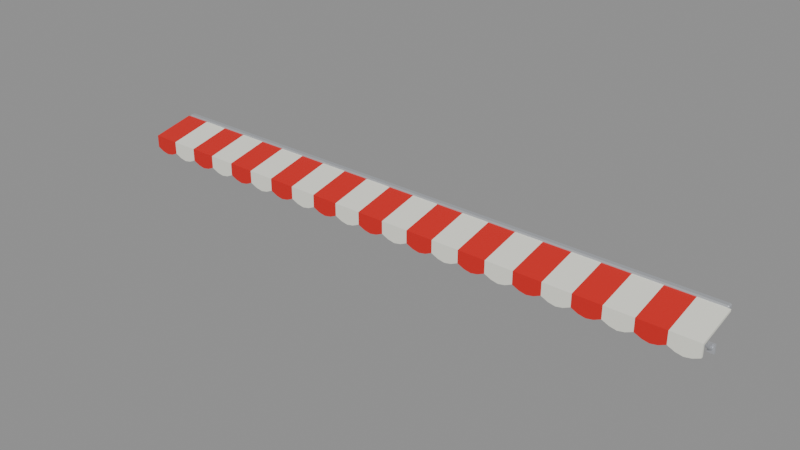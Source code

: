 # Source: toldo_frente_grande.blend  (saved by Blender 5.3.31; exported with 4.5.12 LTS)
import bpy
from mathutils import Matrix  # noqa: F401  (used for matrix-valued properties, if any)

bpy.ops.wm.read_factory_settings(use_empty=True)
scene = bpy.context.scene
scene.name = 'Scene'

# ---- materials (node trees are filled in below, after node groups)
mat_m_rojoacento = bpy.data.materials.new('M_RojoAcento')
mat_m_rojoacento.diffuse_color = (0.6939, 0.0137, 0.01033, 1.0)
mat_m_blancocrema = bpy.data.materials.new('M_BlancoCrema')
mat_m_blancocrema.diffuse_color = (0.8879, 0.8879, 0.7913, 1.0)
mat_m_acero = bpy.data.materials.new('M_Acero')
mat_m_acero.diffuse_color = (0.6376, 0.6584, 0.6939, 1.0)

# ---- material node trees
mat_m_rojoacento.use_nodes = True; mat_m_rojoacento.node_tree.nodes.clear()
_N = mat_m_rojoacento.node_tree.nodes; _L = mat_m_rojoacento.node_tree.links
n0 = _N.new('ShaderNodeBsdfPrincipled'); n0.name = 'Principled BSDF'; n0.location = (-200, 100)
n0.inputs[0].default_value = (0.6939, 0.0137, 0.01033, 1.0)
n0.inputs[2].default_value = 0.6
n0.inputs[10].default_value = 0.005
n1 = _N.new('ShaderNodeOutputMaterial'); n1.name = 'Material Output'; n1.location = (200, 100)
_L.new(n0.outputs[0], n1.inputs[0])
n1.is_active_output = True
mat_m_blancocrema.use_nodes = True; mat_m_blancocrema.node_tree.nodes.clear()
_N = mat_m_blancocrema.node_tree.nodes; _L = mat_m_blancocrema.node_tree.links
n0 = _N.new('ShaderNodeBsdfPrincipled'); n0.name = 'Principled BSDF'; n0.location = (-200, 100)
n0.inputs[0].default_value = (0.8879, 0.8879, 0.7913, 1.0)
n0.inputs[2].default_value = 0.7
n0.inputs[10].default_value = 0.005
n1 = _N.new('ShaderNodeOutputMaterial'); n1.name = 'Material Output'; n1.location = (200, 100)
_L.new(n0.outputs[0], n1.inputs[0])
n1.is_active_output = True
mat_m_acero.use_nodes = True; mat_m_acero.node_tree.nodes.clear()
_N = mat_m_acero.node_tree.nodes; _L = mat_m_acero.node_tree.links
n0 = _N.new('ShaderNodeBsdfPrincipled'); n0.name = 'Principled BSDF'; n0.location = (-200, 100)
n0.inputs[0].default_value = (0.6376, 0.6584, 0.6939, 1.0)
n0.inputs[1].default_value = 0.6
n0.inputs[2].default_value = 0.35
n0.inputs[10].default_value = 0.005
n1 = _N.new('ShaderNodeOutputMaterial'); n1.name = 'Material Output'; n1.location = (200, 100)
_L.new(n0.outputs[0], n1.inputs[0])
n1.is_active_output = True

# ---- meshes
me_pieza_punta_izq = bpy.data.meshes.new('pieza_punta_izq')
me_pieza_punta_izq.from_pydata([(-1.7, -0.033, 0.929), (-1.7, -0.033, 0.941), (-1.7, -0.272, 0.8903), (-1.7, -0.272, 0.8202), (-1.7, -0.26, 0.8202), (-1.7, -0.26, 0.8783), (-1.545, -0.033, 0.929), (-1.545, -0.033, 0.941), (-1.545, -0.272, 0.8903), (-1.545, -0.272, 0.8202), (-1.545, -0.26, 0.8202), (-1.545, -0.26, 0.8783), (-1.391, -0.033, 0.929), (-1.391, -0.033, 0.941), (-1.391, -0.272, 0.8903), (-1.391, -0.272, 0.8202), (-1.391, -0.26, 0.8202), (-1.391, -0.26, 0.8783), (-1.661, -0.272, 0.8026), (-1.661, -0.26, 0.8026), (-1.623, -0.272, 0.7952), (-1.623, -0.26, 0.7952), (-1.584, -0.272, 0.8026), (-1.584, -0.26, 0.8026), (-1.507, -0.272, 0.8026), (-1.507, -0.26, 0.8026), (-1.468, -0.272, 0.7952), (-1.468, -0.26, 0.7952), (-1.43, -0.272, 0.8026), (-1.43, -0.26, 0.8026), (-1.637, -0.00438, 0.6969), (-1.638, -0.0006637, 0.7017), (-1.634, 0.002269, 0.7055), (-1.628, 0.002702, 0.7061), (-1.623, 0.0003796, 0.7031), (-1.622, -0.003336, 0.6983), (-1.626, -0.006269, 0.6945), (-1.632, -0.006702, 0.6939), (-1.684, -0.027, 0.92), (-1.684, -0.033, 0.926), (-1.69, -0.027, 0.926), (-1.684, -0.033, 0.944), (-1.684, -0.027, 0.95), (-1.69, -0.027, 0.944), (-1.684, -0.004, 0.92), (-1.69, -0.004, 0.926), (-1.684, 0.002, 0.926), (-1.684, -0.004, 0.95), (-1.684, 0.002, 0.944), (-1.69, -0.004, 0.944), (-1.632, -0.2247, 0.8622), (-1.626, -0.2243, 0.8627), (-1.622, -0.2213, 0.8665), (-1.623, -0.2176, 0.8713), (-1.628, -0.2153, 0.8743), (-1.634, -0.2157, 0.8738), (-1.638, -0.2187, 0.87), (-1.637, -0.2224, 0.8652), (-1.648, -0.006, 0.68), (-1.648, -0.006, 0.73), (-1.648, 0.002, 0.68), (-1.648, 0.002, 0.73), (-1.612, -0.006, 0.68), (-1.612, -0.006, 0.73), (-1.612, 0.002, 0.68), (-1.612, 0.002, 0.73), (-1.391, -0.004, 0.92), (-1.391, 0.002, 0.926), (-1.391, -0.004, 0.95), (-1.391, 0.002, 0.944), (-1.391, -0.027, 0.92), (-1.391, -0.033, 0.926), (-1.391, -0.027, 0.95), (-1.391, -0.033, 0.944)], [], [(1, 2, 8, 7), (0, 6, 11, 5), (2, 3, 18, 20, 22, 9, 8), (5, 11, 10, 23, 21, 19, 4), (3, 4, 19, 18), (18, 19, 21, 20), (20, 21, 23, 22), (22, 23, 10, 9), (7, 8, 14, 13), (6, 12, 17, 11), (8, 9, 24, 26, 28, 15, 14), (11, 17, 16, 29, 27, 25, 10), (9, 10, 25, 24), (24, 25, 27, 26), (26, 27, 29, 28), (28, 29, 16, 15), (0, 5, 4, 3, 2, 1), (35, 34, 53, 52), (37, 36, 51, 50), (32, 31, 56, 55), (33, 32, 55, 54), (34, 33, 54, 53), (36, 35, 52, 51), (38, 39, 40), (41, 42, 43), (44, 45, 46), (47, 48, 49), (44, 38, 40, 45), (39, 41, 43, 40), (42, 47, 49, 43), (48, 46, 45, 49), (66, 44, 46, 67), (72, 42, 41, 73), (40, 43, 49, 45), (71, 73, 41, 39), (68, 47, 42, 72), (31, 30, 57, 56), (30, 37, 50, 57), (30, 31, 32, 33, 34, 35, 36, 37), (50, 51, 52, 53, 54, 55, 56, 57), (58, 59, 61, 60), (60, 61, 65, 64), (64, 65, 63, 62), (62, 63, 59, 58), (60, 64, 62, 58), (65, 61, 59, 63), (38, 70, 71, 39), (47, 68, 69, 48), (46, 48, 69, 67), (44, 66, 70, 38)])
me_pieza_punta_izq.polygons.foreach_set('use_smooth', [True] * 50)
me_pieza_punta_izq.polygons.foreach_set('material_index', [0, 0, 0, 0, 0, 0, 0, 0, 1, 1, 1, 1, 1, 1, 1, 1, 0, 2, 2, 2, 2, 2, 2, 2, 2, 2, 2, 2, 2, 2, 2, 2, 2, 2, 2, 2, 2, 2, 2, 2, 2, 2, 2, 2, 2, 2, 2, 2, 2, 2])
_k = set([(0, 1), (0, 5), (0, 6), (1, 2), (1, 7), (2, 3), (2, 8), (3, 4), (3, 18), (4, 5), (4, 19), (5, 11), (6, 11), (6, 12), (7, 8), (7, 13), (8, 9), (8, 14), (9, 10), (9, 22), (9, 24), (10, 11), (10, 23), (10, 25), (11, 17), (12, 17), (13, 14), (14, 15), (15, 16), (15, 28), (16, 17), (16, 29), (18, 20), (19, 21), (20, 22), (21, 23), (24, 26), (25, 27), (26, 28), (27, 29), (30, 31), (30, 37), (30, 57), (31, 32), (31, 56), (32, 33), (32, 55), (33, 34), (33, 54), (34, 35), (34, 53), (35, 36), (35, 52), (36, 37), (36, 51), (37, 50), (38, 39), (38, 40), (38, 44), (38, 70), (39, 40), (39, 41), (39, 71), (40, 43), (40, 45), (41, 42), (41, 43), (41, 73), (42, 43), (42, 47), (42, 72), (43, 49), (44, 45), (44, 46), (44, 66), (45, 46), (45, 49), (46, 48), (46, 67), (47, 48), (47, 49), (47, 68), (48, 49), (48, 69), (50, 51), (50, 57), (51, 52), (52, 53), (53, 54), (54, 55), (55, 56), (56, 57), (58, 59), (58, 60), (58, 62), (59, 61), (59, 63), (60, 61), (60, 64), (61, 65), (62, 63), (62, 64), (63, 65), (64, 65), (66, 67), (66, 70), (67, 69), (68, 69), (68, 72), (70, 71), (71, 73), (72, 73)])
me_pieza_punta_izq.attributes.new('sharp_edge', 'BOOLEAN', 'EDGE').data.foreach_set('value', [ (min(e.vertices), max(e.vertices)) in _k for e in me_pieza_punta_izq.edges])
me_pieza_punta_izq.materials.append(mat_m_rojoacento)
me_pieza_punta_izq.materials.append(mat_m_blancocrema)
me_pieza_punta_izq.materials.append(mat_m_acero)
me_pieza_punta_izq.update()
me_pieza_tramo = bpy.data.meshes.new('pieza_tramo')
me_pieza_tramo.from_pydata([(-1.391, -0.033, 0.929), (-1.391, -0.033, 0.941), (-1.391, -0.272, 0.8903), (-1.391, -0.272, 0.8202), (-1.391, -0.26, 0.8202), (-1.391, -0.26, 0.8783), (-1.236, -0.033, 0.929), (-1.236, -0.033, 0.941), (-1.236, -0.272, 0.8903), (-1.236, -0.272, 0.8202), (-1.236, -0.26, 0.8202), (-1.236, -0.26, 0.8783), (-1.082, -0.033, 0.929), (-1.082, -0.033, 0.941), (-1.082, -0.272, 0.8903), (-1.082, -0.272, 0.8202), (-1.082, -0.26, 0.8202), (-1.082, -0.26, 0.8783), (-0.9273, -0.033, 0.929), (-0.9273, -0.033, 0.941), (-0.9273, -0.272, 0.8903), (-0.9273, -0.272, 0.8202), (-0.9273, -0.26, 0.8202), (-0.9273, -0.26, 0.8783), (-0.7727, -0.033, 0.929), (-0.7727, -0.033, 0.941), (-0.7727, -0.272, 0.8903), (-0.7727, -0.272, 0.8202), (-0.7727, -0.26, 0.8202), (-0.7727, -0.26, 0.8783), (-0.6182, -0.033, 0.929), (-0.6182, -0.033, 0.941), (-0.6182, -0.272, 0.8903), (-0.6182, -0.272, 0.8202), (-0.6182, -0.26, 0.8202), (-0.6182, -0.26, 0.8783), (-0.4636, -0.033, 0.929), (-0.4636, -0.033, 0.941), (-0.4636, -0.272, 0.8903), (-0.4636, -0.272, 0.8202), (-0.4636, -0.26, 0.8202), (-0.4636, -0.26, 0.8783), (-0.3091, -0.033, 0.929), (-0.3091, -0.033, 0.941), (-0.3091, -0.272, 0.8903), (-0.3091, -0.272, 0.8202), (-0.3091, -0.26, 0.8202), (-0.3091, -0.26, 0.8783), (-0.1545, -0.033, 0.929), (-0.1545, -0.033, 0.941), (-0.1545, -0.272, 0.8903), (-0.1545, -0.272, 0.8202), (-0.1545, -0.26, 0.8202), (-0.1545, -0.26, 0.8783), (0.0, -0.033, 0.929), (0.0, -0.033, 0.941), (0.0, -0.272, 0.8903), (0.0, -0.272, 0.8202), (0.0, -0.26, 0.8202), (0.0, -0.26, 0.8783), (0.1545, -0.033, 0.929), (0.1545, -0.033, 0.941), (0.1545, -0.272, 0.8903), (0.1545, -0.272, 0.8202), (0.1545, -0.26, 0.8202), (0.1545, -0.26, 0.8783), (0.3091, -0.033, 0.929), (0.3091, -0.033, 0.941), (0.3091, -0.272, 0.8903), (0.3091, -0.272, 0.8202), (0.3091, -0.26, 0.8202), (0.3091, -0.26, 0.8783), (0.4636, -0.033, 0.929), (0.4636, -0.033, 0.941), (0.4636, -0.272, 0.8903), (0.4636, -0.272, 0.8202), (0.4636, -0.26, 0.8202), (0.4636, -0.26, 0.8783), (0.6182, -0.033, 0.929), (0.6182, -0.033, 0.941), (0.6182, -0.272, 0.8903), (0.6182, -0.272, 0.8202), (0.6182, -0.26, 0.8202), (0.6182, -0.26, 0.8783), (0.7727, -0.033, 0.929), (0.7727, -0.033, 0.941), (0.7727, -0.272, 0.8903), (0.7727, -0.272, 0.8202), (0.7727, -0.26, 0.8202), (0.7727, -0.26, 0.8783), (0.9273, -0.033, 0.929), (0.9273, -0.033, 0.941), (0.9273, -0.272, 0.8903), (0.9273, -0.272, 0.8202), (0.9273, -0.26, 0.8202), (0.9273, -0.26, 0.8783), (1.082, -0.033, 0.929), (1.082, -0.033, 0.941), (1.082, -0.272, 0.8903), (1.082, -0.272, 0.8202), (1.082, -0.26, 0.8202), (1.082, -0.26, 0.8783), (1.236, -0.033, 0.929), (1.236, -0.033, 0.941), (1.236, -0.272, 0.8903), (1.236, -0.272, 0.8202), (1.236, -0.26, 0.8202), (1.236, -0.26, 0.8783), (1.391, -0.033, 0.929), (1.391, -0.033, 0.941), (1.391, -0.272, 0.8903), (1.391, -0.272, 0.8202), (1.391, -0.26, 0.8202), (1.391, -0.26, 0.8783), (-1.352, -0.272, 0.8026), (-1.352, -0.26, 0.8026), (-1.314, -0.272, 0.7952), (-1.314, -0.26, 0.7952), (-1.275, -0.272, 0.8026), (-1.275, -0.26, 0.8026), (-1.198, -0.272, 0.8026), (-1.198, -0.26, 0.8026), (-1.159, -0.272, 0.7952), (-1.159, -0.26, 0.7952), (-1.12, -0.272, 0.8026), (-1.12, -0.26, 0.8026), (-1.043, -0.272, 0.8026), (-1.043, -0.26, 0.8026), (-1.005, -0.272, 0.7952), (-1.005, -0.26, 0.7952), (-0.9659, -0.272, 0.8026), (-0.9659, -0.26, 0.8026), (-0.8886, -0.272, 0.8026), (-0.8886, -0.26, 0.8026), (-0.85, -0.272, 0.7952), (-0.85, -0.26, 0.7952), (-0.8114, -0.272, 0.8026), (-0.8114, -0.26, 0.8026), (-0.7341, -0.272, 0.8026), (-0.7341, -0.26, 0.8026), (-0.6955, -0.272, 0.7952), (-0.6955, -0.26, 0.7952), (-0.6568, -0.272, 0.8026), (-0.6568, -0.26, 0.8026), (-0.5795, -0.272, 0.8026), (-0.5795, -0.26, 0.8026), (-0.5409, -0.272, 0.7952), (-0.5409, -0.26, 0.7952), (-0.5023, -0.272, 0.8026), (-0.5023, -0.26, 0.8026), (-0.425, -0.272, 0.8026), (-0.425, -0.26, 0.8026), (-0.3864, -0.272, 0.7952), (-0.3864, -0.26, 0.7952), (-0.3477, -0.272, 0.8026), (-0.3477, -0.26, 0.8026), (-0.2705, -0.272, 0.8026), (-0.2705, -0.26, 0.8026), (-0.2318, -0.272, 0.7952), (-0.2318, -0.26, 0.7952), (-0.1932, -0.272, 0.8026), (-0.1932, -0.26, 0.8026), (-0.1159, -0.272, 0.8026), (-0.1159, -0.26, 0.8026), (-0.07727, -0.272, 0.7952), (-0.07727, -0.26, 0.7952), (-0.03864, -0.272, 0.8026), (-0.03864, -0.26, 0.8026), (0.03864, -0.272, 0.8026), (0.03864, -0.26, 0.8026), (0.07727, -0.272, 0.7952), (0.07727, -0.26, 0.7952), (0.1159, -0.272, 0.8026), (0.1159, -0.26, 0.8026), (0.1932, -0.272, 0.8026), (0.1932, -0.26, 0.8026), (0.2318, -0.272, 0.7952), (0.2318, -0.26, 0.7952), (0.2705, -0.272, 0.8026), (0.2705, -0.26, 0.8026), (0.3477, -0.272, 0.8026), (0.3477, -0.26, 0.8026), (0.3864, -0.272, 0.7952), (0.3864, -0.26, 0.7952), (0.425, -0.272, 0.8026), (0.425, -0.26, 0.8026), (0.5023, -0.272, 0.8026), (0.5023, -0.26, 0.8026), (0.5409, -0.272, 0.7952), (0.5409, -0.26, 0.7952), (0.5795, -0.272, 0.8026), (0.5795, -0.26, 0.8026), (0.6568, -0.272, 0.8026), (0.6568, -0.26, 0.8026), (0.6955, -0.272, 0.7952), (0.6955, -0.26, 0.7952), (0.7341, -0.272, 0.8026), (0.7341, -0.26, 0.8026), (0.8114, -0.272, 0.8026), (0.8114, -0.26, 0.8026), (0.85, -0.272, 0.7952), (0.85, -0.26, 0.7952), (0.8886, -0.272, 0.8026), (0.8886, -0.26, 0.8026), (0.9659, -0.272, 0.8026), (0.9659, -0.26, 0.8026), (1.005, -0.272, 0.7952), (1.005, -0.26, 0.7952), (1.043, -0.272, 0.8026), (1.043, -0.26, 0.8026), (1.12, -0.272, 0.8026), (1.12, -0.26, 0.8026), (1.159, -0.272, 0.7952), (1.159, -0.26, 0.7952), (1.198, -0.272, 0.8026), (1.198, -0.26, 0.8026), (1.275, -0.272, 0.8026), (1.275, -0.26, 0.8026), (1.314, -0.272, 0.7952), (1.314, -0.26, 0.7952), (1.352, -0.272, 0.8026), (1.352, -0.26, 0.8026), (-1.391, -0.004, 0.92), (-1.391, 0.002, 0.926), (-1.391, -0.004, 0.95), (-1.391, 0.002, 0.944), (-1.391, -0.027, 0.92), (-1.391, -0.033, 0.926), (-1.391, -0.027, 0.95), (-1.391, -0.033, 0.944), (1.391, 0.002, 0.926), (1.391, -0.004, 0.95), (1.391, -0.027, 0.92), (1.391, -0.033, 0.944), (1.391, -0.004, 0.92), (1.391, 0.002, 0.944), (1.391, -0.033, 0.926), (1.391, -0.027, 0.95)], [], [(1, 2, 8, 7), (0, 6, 11, 5), (2, 3, 114, 116, 118, 9, 8), (5, 11, 10, 119, 117, 115, 4), (3, 4, 115, 114), (114, 115, 117, 116), (116, 117, 119, 118), (118, 119, 10, 9), (7, 8, 14, 13), (6, 12, 17, 11), (8, 9, 120, 122, 124, 15, 14), (11, 17, 16, 125, 123, 121, 10), (9, 10, 121, 120), (120, 121, 123, 122), (122, 123, 125, 124), (124, 125, 16, 15), (13, 14, 20, 19), (12, 18, 23, 17), (14, 15, 126, 128, 130, 21, 20), (17, 23, 22, 131, 129, 127, 16), (15, 16, 127, 126), (126, 127, 129, 128), (128, 129, 131, 130), (130, 131, 22, 21), (19, 20, 26, 25), (18, 24, 29, 23), (20, 21, 132, 134, 136, 27, 26), (23, 29, 28, 137, 135, 133, 22), (21, 22, 133, 132), (132, 133, 135, 134), (134, 135, 137, 136), (136, 137, 28, 27), (25, 26, 32, 31), (24, 30, 35, 29), (26, 27, 138, 140, 142, 33, 32), (29, 35, 34, 143, 141, 139, 28), (27, 28, 139, 138), (138, 139, 141, 140), (140, 141, 143, 142), (142, 143, 34, 33), (31, 32, 38, 37), (30, 36, 41, 35), (32, 33, 144, 146, 148, 39, 38), (35, 41, 40, 149, 147, 145, 34), (33, 34, 145, 144), (144, 145, 147, 146), (146, 147, 149, 148), (148, 149, 40, 39), (37, 38, 44, 43), (36, 42, 47, 41), (38, 39, 150, 152, 154, 45, 44), (41, 47, 46, 155, 153, 151, 40), (39, 40, 151, 150), (150, 151, 153, 152), (152, 153, 155, 154), (154, 155, 46, 45), (43, 44, 50, 49), (42, 48, 53, 47), (44, 45, 156, 158, 160, 51, 50), (47, 53, 52, 161, 159, 157, 46), (45, 46, 157, 156), (156, 157, 159, 158), (158, 159, 161, 160), (160, 161, 52, 51), (49, 50, 56, 55), (48, 54, 59, 53), (50, 51, 162, 164, 166, 57, 56), (53, 59, 58, 167, 165, 163, 52), (51, 52, 163, 162), (162, 163, 165, 164), (164, 165, 167, 166), (166, 167, 58, 57), (55, 56, 62, 61), (54, 60, 65, 59), (56, 57, 168, 170, 172, 63, 62), (59, 65, 64, 173, 171, 169, 58), (57, 58, 169, 168), (168, 169, 171, 170), (170, 171, 173, 172), (172, 173, 64, 63), (61, 62, 68, 67), (60, 66, 71, 65), (62, 63, 174, 176, 178, 69, 68), (65, 71, 70, 179, 177, 175, 64), (63, 64, 175, 174), (174, 175, 177, 176), (176, 177, 179, 178), (178, 179, 70, 69), (67, 68, 74, 73), (66, 72, 77, 71), (68, 69, 180, 182, 184, 75, 74), (71, 77, 76, 185, 183, 181, 70), (69, 70, 181, 180), (180, 181, 183, 182), (182, 183, 185, 184), (184, 185, 76, 75), (73, 74, 80, 79), (72, 78, 83, 77), (74, 75, 186, 188, 190, 81, 80), (77, 83, 82, 191, 189, 187, 76), (75, 76, 187, 186), (186, 187, 189, 188), (188, 189, 191, 190), (190, 191, 82, 81), (79, 80, 86, 85), (78, 84, 89, 83), (80, 81, 192, 194, 196, 87, 86), (83, 89, 88, 197, 195, 193, 82), (81, 82, 193, 192), (192, 193, 195, 194), (194, 195, 197, 196), (196, 197, 88, 87), (85, 86, 92, 91), (84, 90, 95, 89), (86, 87, 198, 200, 202, 93, 92), (89, 95, 94, 203, 201, 199, 88), (87, 88, 199, 198), (198, 199, 201, 200), (200, 201, 203, 202), (202, 203, 94, 93), (91, 92, 98, 97), (90, 96, 101, 95), (92, 93, 204, 206, 208, 99, 98), (95, 101, 100, 209, 207, 205, 94), (93, 94, 205, 204), (204, 205, 207, 206), (206, 207, 209, 208), (208, 209, 100, 99), (97, 98, 104, 103), (96, 102, 107, 101), (98, 99, 210, 212, 214, 105, 104), (101, 107, 106, 215, 213, 211, 100), (99, 100, 211, 210), (210, 211, 213, 212), (212, 213, 215, 214), (214, 215, 106, 105), (103, 104, 110, 109), (102, 108, 113, 107), (104, 105, 216, 218, 220, 111, 110), (107, 113, 112, 221, 219, 217, 106), (105, 106, 217, 216), (216, 217, 219, 218), (218, 219, 221, 220), (220, 221, 112, 111), (237, 228, 229, 233), (236, 233, 229, 227), (231, 224, 228, 237), (234, 222, 223, 230), (222, 234, 232, 226), (226, 232, 236, 227), (224, 231, 235, 225), (223, 225, 235, 230)])
me_pieza_tramo.polygons.foreach_set('use_smooth', [True] * 152)
me_pieza_tramo.polygons.foreach_set('material_index', [0, 0, 0, 0, 0, 0, 0, 0, 1, 1, 1, 1, 1, 1, 1, 1, 0, 0, 0, 0, 0, 0, 0, 0, 1, 1, 1, 1, 1, 1, 1, 1, 0, 0, 0, 0, 0, 0, 0, 0, 1, 1, 1, 1, 1, 1, 1, 1, 0, 0, 0, 0, 0, 0, 0, 0, 1, 1, 1, 1, 1, 1, 1, 1, 0, 0, 0, 0, 0, 0, 0, 0, 1, 1, 1, 1, 1, 1, 1, 1, 0, 0, 0, 0, 0, 0, 0, 0, 1, 1, 1, 1, 1, 1, 1, 1, 0, 0, 0, 0, 0, 0, 0, 0, 1, 1, 1, 1, 1, 1, 1, 1, 0, 0, 0, 0, 0, 0, 0, 0, 1, 1, 1, 1, 1, 1, 1, 1, 0, 0, 0, 0, 0, 0, 0, 0, 1, 1, 1, 1, 1, 1, 1, 1, 2, 2, 2, 2, 2, 2, 2, 2])
_k = set([(0, 5), (0, 6), (1, 2), (1, 7), (2, 3), (2, 8), (3, 4), (3, 114), (4, 5), (4, 115), (5, 11), (6, 11), (6, 12), (7, 8), (7, 13), (8, 9), (8, 14), (9, 10), (9, 118), (9, 120), (10, 11), (10, 119), (10, 121), (11, 17), (12, 17), (12, 18), (13, 14), (13, 19), (14, 15), (14, 20), (15, 16), (15, 124), (15, 126), (16, 17), (16, 125), (16, 127), (17, 23), (18, 23), (18, 24), (19, 20), (19, 25), (20, 21), (20, 26), (21, 22), (21, 130), (21, 132), (22, 23), (22, 131), (22, 133), (23, 29), (24, 29), (24, 30), (25, 26), (25, 31), (26, 27), (26, 32), (27, 28), (27, 136), (27, 138), (28, 29), (28, 137), (28, 139), (29, 35), (30, 35), (30, 36), (31, 32), (31, 37), (32, 33), (32, 38), (33, 34), (33, 142), (33, 144), (34, 35), (34, 143), (34, 145), (35, 41), (36, 41), (36, 42), (37, 38), (37, 43), (38, 39), (38, 44), (39, 40), (39, 148), (39, 150), (40, 41), (40, 149), (40, 151), (41, 47), (42, 47), (42, 48), (43, 44), (43, 49), (44, 45), (44, 50), (45, 46), (45, 154), (45, 156), (46, 47), (46, 155), (46, 157), (47, 53), (48, 53), (48, 54), (49, 50), (49, 55), (50, 51), (50, 56), (51, 52), (51, 160), (51, 162), (52, 53), (52, 161), (52, 163), (53, 59), (54, 59), (54, 60), (55, 56), (55, 61), (56, 57), (56, 62), (57, 58), (57, 166), (57, 168), (58, 59), (58, 167), (58, 169), (59, 65), (60, 65), (60, 66), (61, 62), (61, 67), (62, 63), (62, 68), (63, 64), (63, 172), (63, 174), (64, 65), (64, 173), (64, 175), (65, 71), (66, 71), (66, 72), (67, 68), (67, 73), (68, 69), (68, 74), (69, 70), (69, 178), (69, 180), (70, 71), (70, 179), (70, 181), (71, 77), (72, 77), (72, 78), (73, 74), (73, 79), (74, 75), (74, 80), (75, 76), (75, 184), (75, 186), (76, 77), (76, 185), (76, 187), (77, 83), (78, 83), (78, 84), (79, 80), (79, 85), (80, 81), (80, 86), (81, 82), (81, 190), (81, 192), (82, 83), (82, 191), (82, 193), (83, 89), (84, 89), (84, 90), (85, 86), (85, 91), (86, 87), (86, 92), (87, 88), (87, 196), (87, 198), (88, 89), (88, 197), (88, 199), (89, 95), (90, 95), (90, 96), (91, 92), (91, 97), (92, 93), (92, 98), (93, 94), (93, 202), (93, 204), (94, 95), (94, 203), (94, 205), (95, 101), (96, 101), (96, 102), (97, 98), (97, 103), (98, 99), (98, 104), (99, 100), (99, 208), (99, 210), (100, 101), (100, 209), (100, 211), (101, 107), (102, 107), (102, 108), (103, 104), (103, 109), (104, 105), (104, 110), (105, 106), (105, 214), (105, 216), (106, 107), (106, 215), (106, 217), (107, 113), (108, 113), (109, 110), (110, 111), (111, 112), (111, 220), (112, 113), (112, 221), (114, 116), (115, 117), (116, 118), (117, 119), (120, 122), (121, 123), (122, 124), (123, 125), (126, 128), (127, 129), (128, 130), (129, 131), (132, 134), (133, 135), (134, 136), (135, 137), (138, 140), (139, 141), (140, 142), (141, 143), (144, 146), (145, 147), (146, 148), (147, 149), (150, 152), (151, 153), (152, 154), (153, 155), (156, 158), (157, 159), (158, 160), (159, 161), (162, 164), (163, 165), (164, 166), (165, 167), (168, 170), (169, 171), (170, 172), (171, 173), (174, 176), (175, 177), (176, 178), (177, 179), (180, 182), (181, 183), (182, 184), (183, 185), (186, 188), (187, 189), (188, 190), (189, 191), (192, 194), (193, 195), (194, 196), (195, 197), (198, 200), (199, 201), (200, 202), (201, 203), (204, 206), (205, 207), (206, 208), (207, 209), (210, 212), (211, 213), (212, 214), (213, 215), (216, 218), (217, 219), (218, 220), (219, 221), (222, 223), (222, 226), (222, 234), (223, 225), (223, 230), (224, 225), (224, 228), (224, 231), (225, 235), (226, 227), (226, 232), (227, 229), (227, 236), (228, 229), (228, 237), (229, 233), (230, 234), (230, 235), (231, 235), (231, 237), (232, 234), (232, 236), (233, 236), (233, 237)])
me_pieza_tramo.attributes.new('sharp_edge', 'BOOLEAN', 'EDGE').data.foreach_set('value', [ (min(e.vertices), max(e.vertices)) in _k for e in me_pieza_tramo.edges])
me_pieza_tramo.materials.append(mat_m_rojoacento)
me_pieza_tramo.materials.append(mat_m_blancocrema)
me_pieza_tramo.materials.append(mat_m_acero)
me_pieza_tramo.update()
me_pieza_punta_der = bpy.data.meshes.new('pieza_punta_der')
me_pieza_punta_der.from_pydata([(1.391, -0.033, 0.929), (1.391, -0.033, 0.941), (1.391, -0.272, 0.8903), (1.391, -0.272, 0.8202), (1.391, -0.26, 0.8202), (1.391, -0.26, 0.8783), (1.545, -0.033, 0.929), (1.545, -0.033, 0.941), (1.545, -0.272, 0.8903), (1.545, -0.272, 0.8202), (1.545, -0.26, 0.8202), (1.545, -0.26, 0.8783), (1.7, -0.033, 0.929), (1.7, -0.033, 0.941), (1.7, -0.272, 0.8903), (1.7, -0.272, 0.8202), (1.7, -0.26, 0.8202), (1.7, -0.26, 0.8783), (1.43, -0.272, 0.8026), (1.43, -0.26, 0.8026), (1.468, -0.272, 0.7952), (1.468, -0.26, 0.7952), (1.507, -0.272, 0.8026), (1.507, -0.26, 0.8026), (1.584, -0.272, 0.8026), (1.584, -0.26, 0.8026), (1.623, -0.272, 0.7952), (1.623, -0.26, 0.7952), (1.661, -0.272, 0.8026), (1.661, -0.26, 0.8026), (1.684, -0.027, 0.92), (1.69, -0.027, 0.926), (1.684, -0.033, 0.926), (1.684, -0.027, 0.95), (1.684, -0.033, 0.944), (1.69, -0.027, 0.944), (1.684, -0.004, 0.92), (1.684, 0.002, 0.926), (1.69, -0.004, 0.926), (1.684, -0.004, 0.95), (1.69, -0.004, 0.944), (1.684, 0.002, 0.944), (1.628, -0.006702, 0.6939), (1.634, -0.006269, 0.6945), (1.638, -0.003336, 0.6983), (1.637, 0.0003796, 0.7031), (1.632, 0.002702, 0.7061), (1.626, 0.002269, 0.7055), (1.622, -0.0006637, 0.7017), (1.623, -0.00438, 0.6969), (1.628, -0.2247, 0.8622), (1.634, -0.2243, 0.8627), (1.638, -0.2213, 0.8665), (1.637, -0.2176, 0.8713), (1.632, -0.2153, 0.8743), (1.626, -0.2157, 0.8738), (1.622, -0.2187, 0.87), (1.623, -0.2224, 0.8652), (1.612, -0.006, 0.68), (1.612, -0.006, 0.73), (1.612, 0.002, 0.68), (1.612, 0.002, 0.73), (1.648, -0.006, 0.68), (1.648, -0.006, 0.73), (1.648, 0.002, 0.68), (1.648, 0.002, 0.73), (1.391, 0.002, 0.926), (1.391, -0.004, 0.95), (1.391, -0.027, 0.92), (1.391, -0.033, 0.944), (1.391, -0.004, 0.92), (1.391, 0.002, 0.944), (1.391, -0.033, 0.926), (1.391, -0.027, 0.95)], [], [(1, 2, 8, 7), (0, 6, 11, 5), (2, 3, 18, 20, 22, 9, 8), (5, 11, 10, 23, 21, 19, 4), (3, 4, 19, 18), (18, 19, 21, 20), (20, 21, 23, 22), (22, 23, 10, 9), (7, 8, 14, 13), (6, 12, 17, 11), (8, 9, 24, 26, 28, 15, 14), (11, 17, 16, 29, 27, 25, 10), (9, 10, 25, 24), (24, 25, 27, 26), (26, 27, 29, 28), (28, 29, 16, 15), (12, 13, 14, 15, 16, 17), (30, 31, 32), (33, 34, 35), (36, 37, 38), (39, 40, 41), (67, 39, 41, 71), (40, 38, 37, 41), (30, 36, 38, 31), (39, 33, 35, 40), (34, 32, 31, 35), (68, 30, 32, 72), (70, 36, 30, 68), (66, 71, 41, 37), (38, 40, 35, 31), (42, 43, 51, 50), (43, 44, 52, 51), (44, 45, 53, 52), (45, 46, 54, 53), (46, 47, 55, 54), (47, 48, 56, 55), (48, 49, 57, 56), (49, 42, 50, 57), (49, 48, 47, 46, 45, 44, 43, 42), (50, 51, 52, 53, 54, 55, 56, 57), (58, 59, 61, 60), (60, 61, 65, 64), (64, 65, 63, 62), (62, 63, 59, 58), (60, 64, 62, 58), (65, 61, 59, 63), (32, 34, 69, 72), (33, 73, 69, 34), (39, 67, 73, 33), (36, 70, 66, 37)])
me_pieza_punta_der.polygons.foreach_set('use_smooth', [True] * 50)
me_pieza_punta_der.polygons.foreach_set('material_index', [0, 0, 0, 0, 0, 0, 0, 0, 1, 1, 1, 1, 1, 1, 1, 1, 1, 2, 2, 2, 2, 2, 2, 2, 2, 2, 2, 2, 2, 2, 2, 2, 2, 2, 2, 2, 2, 2, 2, 2, 2, 2, 2, 2, 2, 2, 2, 2, 2, 2])
_k = set([(0, 5), (0, 6), (1, 2), (1, 7), (2, 3), (2, 8), (3, 4), (3, 18), (4, 5), (4, 19), (5, 11), (6, 11), (6, 12), (7, 8), (7, 13), (8, 9), (8, 14), (9, 10), (9, 22), (9, 24), (10, 11), (10, 23), (10, 25), (11, 17), (12, 13), (12, 17), (13, 14), (14, 15), (15, 16), (15, 28), (16, 17), (16, 29), (18, 20), (19, 21), (20, 22), (21, 23), (24, 26), (25, 27), (26, 28), (27, 29), (30, 31), (30, 32), (30, 36), (30, 68), (31, 32), (31, 35), (31, 38), (32, 34), (32, 72), (33, 34), (33, 35), (33, 39), (33, 73), (34, 35), (34, 69), (35, 40), (36, 37), (36, 38), (36, 70), (37, 38), (37, 41), (37, 66), (38, 40), (39, 40), (39, 41), (39, 67), (40, 41), (41, 71), (42, 43), (42, 49), (42, 50), (43, 44), (43, 51), (44, 45), (44, 52), (45, 46), (45, 53), (46, 47), (46, 54), (47, 48), (47, 55), (48, 49), (48, 56), (49, 57), (50, 51), (50, 57), (51, 52), (52, 53), (53, 54), (54, 55), (55, 56), (56, 57), (58, 59), (58, 60), (58, 62), (59, 61), (59, 63), (60, 61), (60, 64), (61, 65), (62, 63), (62, 64), (63, 65), (64, 65), (66, 70), (66, 71), (67, 71), (67, 73), (68, 70), (68, 72), (69, 72), (69, 73)])
me_pieza_punta_der.attributes.new('sharp_edge', 'BOOLEAN', 'EDGE').data.foreach_set('value', [ (min(e.vertices), max(e.vertices)) in _k for e in me_pieza_punta_der.edges])
me_pieza_punta_der.materials.append(mat_m_rojoacento)
me_pieza_punta_der.materials.append(mat_m_blancocrema)
me_pieza_punta_der.materials.append(mat_m_acero)
me_pieza_punta_der.update()

# ---- objects
ob_pieza_punta_izq = bpy.data.objects.new('pieza_punta_izq', me_pieza_punta_izq)
ob_pieza_tramo = bpy.data.objects.new('pieza_tramo', me_pieza_tramo)
ob_pieza_punta_der = bpy.data.objects.new('pieza_punta_der', me_pieza_punta_der)
ob_toldo_frente_grande = bpy.data.objects.new('toldo_frente_grande', None)

# ---- transforms, parenting, visibility, modifiers, constraints
ob_pieza_punta_izq.parent = ob_toldo_frente_grande
ob_pieza_punta_izq.location = (0.0, 0.0, 0.0)
ob_pieza_tramo.parent = ob_toldo_frente_grande
ob_pieza_tramo.location = (0.0, 0.0, 0.0)
ob_pieza_punta_der.parent = ob_toldo_frente_grande
ob_pieza_punta_der.location = (0.0, 0.0, 0.0)
ob_toldo_frente_grande.location = (0.0, 0.0, 0.0)
ob_toldo_frente_grande.empty_display_size = 0.1

# ---- collection membership
scene.collection.objects.link(ob_pieza_punta_izq)
scene.collection.objects.link(ob_pieza_tramo)
scene.collection.objects.link(ob_pieza_punta_der)
scene.collection.objects.link(ob_toldo_frente_grande)

# ---- scene / render settings (as saved in the file)
scene.frame_start = 1; scene.frame_end = 250; scene.frame_set(1)
scene.render.engine = 'BLENDER_EEVEE_NEXT'
scene.render.bake_bias = 0.0
scene.render.bake_samples = 0
scene.render.compositor_device = 'GPU'
scene.eevee.use_volume_custom_range = False
scene.eevee.fast_gi_thickness_near = 0.1
scene.eevee.fast_gi_thickness_far = 0.0
scene.eevee.ray_tracing_options.screen_trace_thickness = 0.1
bpy.context.view_layer.update()

# ---- added for rendering (the .blend has no active camera and no usable light): camera, sun + grey world if the file has none
cam_auto = bpy.data.cameras.new('AutoCamera')
cam_auto.lens = 50.0
cam_auto.sensor_width = 36.0
cam_auto.clip_end = 1000.0
ob_auto_camera = bpy.data.objects.new('AutoCamera', cam_auto)
scene.collection.objects.link(ob_auto_camera)
ob_auto_camera.location = (3.16589, -3.93371, 3.34771)
ob_auto_camera.rotation_euler = (1.09748, -7.21219e-08, 0.694738)
scene.camera = ob_auto_camera
light_auto_sun = bpy.data.lights.new('AutoSun', 'SUN')
light_auto_sun.energy = 3.0
light_auto_sun.angle = 0.0523599
ob_auto_sun = bpy.data.objects.new('AutoSun', light_auto_sun)
scene.collection.objects.link(ob_auto_sun)
ob_auto_sun.rotation_euler = (0.872665, 0.174533, 0.523599)
if scene.world is None:
    world_auto = bpy.data.worlds.new('AutoWorld')
    world_auto.color = (0.3, 0.3, 0.3)
    scene.world = world_auto
bpy.context.view_layer.update()
